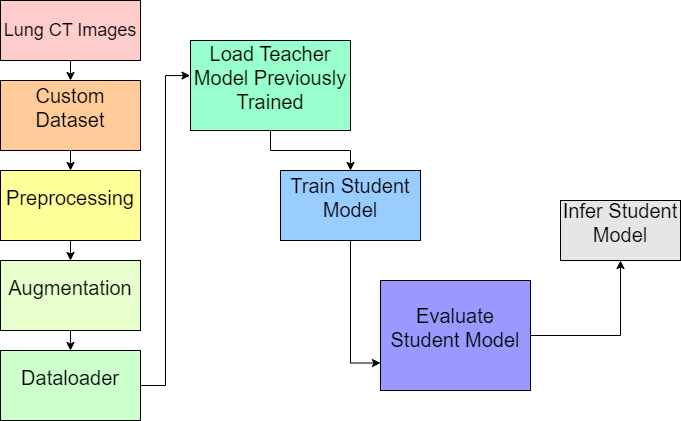

The diagram above was exported from draw.io. Its source (the exported page's mxGraphModel, read from the mxfile embedded in the PNG):
<mxGraphModel dx="1290" dy="585" grid="1" gridSize="10" guides="1" tooltips="1" connect="1" arrows="1" fold="1" page="1" pageScale="1" pageWidth="850" pageHeight="1100" math="0" shadow="0">
  <root>
    <mxCell id="0" />
    <mxCell id="1" parent="0" />
    <mxCell id="kngVpizkMVEtZiapuEf1-10" style="edgeStyle=orthogonalEdgeStyle;rounded=0;orthogonalLoop=1;jettySize=auto;html=1;exitX=0.5;exitY=1;exitDx=0;exitDy=0;entryX=0.5;entryY=0;entryDx=0;entryDy=0;" edge="1" parent="1" source="kngVpizkMVEtZiapuEf1-1" target="kngVpizkMVEtZiapuEf1-2">
      <mxGeometry relative="1" as="geometry" />
    </mxCell>
    <mxCell id="kngVpizkMVEtZiapuEf1-1" value="&lt;font style=&quot;font-size: 18px;&quot;&gt;Lung CT Images&lt;/font&gt;" style="rounded=0;whiteSpace=wrap;html=1;strokeColor=#000000;fillColor=#FFCCCC;" vertex="1" parent="1">
      <mxGeometry x="70" y="20" width="140" height="60" as="geometry" />
    </mxCell>
    <mxCell id="kngVpizkMVEtZiapuEf1-11" style="edgeStyle=orthogonalEdgeStyle;rounded=0;orthogonalLoop=1;jettySize=auto;html=1;exitX=0.5;exitY=1;exitDx=0;exitDy=0;entryX=0.5;entryY=0;entryDx=0;entryDy=0;" edge="1" parent="1" source="kngVpizkMVEtZiapuEf1-2" target="kngVpizkMVEtZiapuEf1-3">
      <mxGeometry relative="1" as="geometry" />
    </mxCell>
    <mxCell id="kngVpizkMVEtZiapuEf1-2" value="&#10;&lt;span data-sheets-userformat=&quot;{&amp;quot;2&amp;quot;:8767,&amp;quot;3&amp;quot;:{&amp;quot;1&amp;quot;:0},&amp;quot;4&amp;quot;:{&amp;quot;1&amp;quot;:2,&amp;quot;2&amp;quot;:13689059},&amp;quot;5&amp;quot;:{&amp;quot;1&amp;quot;:[{&amp;quot;1&amp;quot;:2,&amp;quot;2&amp;quot;:0,&amp;quot;5&amp;quot;:{&amp;quot;1&amp;quot;:2,&amp;quot;2&amp;quot;:0}},{&amp;quot;1&amp;quot;:0,&amp;quot;2&amp;quot;:0,&amp;quot;3&amp;quot;:3},{&amp;quot;1&amp;quot;:1,&amp;quot;2&amp;quot;:0,&amp;quot;4&amp;quot;:1}]},&amp;quot;6&amp;quot;:{&amp;quot;1&amp;quot;:[{&amp;quot;1&amp;quot;:2,&amp;quot;2&amp;quot;:0,&amp;quot;5&amp;quot;:{&amp;quot;1&amp;quot;:2,&amp;quot;2&amp;quot;:0}},{&amp;quot;1&amp;quot;:0,&amp;quot;2&amp;quot;:0,&amp;quot;3&amp;quot;:3},{&amp;quot;1&amp;quot;:1,&amp;quot;2&amp;quot;:0,&amp;quot;4&amp;quot;:1}]},&amp;quot;7&amp;quot;:{&amp;quot;1&amp;quot;:[{&amp;quot;1&amp;quot;:2,&amp;quot;2&amp;quot;:0,&amp;quot;5&amp;quot;:{&amp;quot;1&amp;quot;:2,&amp;quot;2&amp;quot;:0}},{&amp;quot;1&amp;quot;:0,&amp;quot;2&amp;quot;:0,&amp;quot;3&amp;quot;:3},{&amp;quot;1&amp;quot;:1,&amp;quot;2&amp;quot;:0,&amp;quot;4&amp;quot;:1}]},&amp;quot;8&amp;quot;:{&amp;quot;1&amp;quot;:[{&amp;quot;1&amp;quot;:2,&amp;quot;2&amp;quot;:0,&amp;quot;5&amp;quot;:{&amp;quot;1&amp;quot;:2,&amp;quot;2&amp;quot;:0}},{&amp;quot;1&amp;quot;:0,&amp;quot;2&amp;quot;:0,&amp;quot;3&amp;quot;:3},{&amp;quot;1&amp;quot;:1,&amp;quot;2&amp;quot;:0,&amp;quot;4&amp;quot;:1}]},&amp;quot;12&amp;quot;:0,&amp;quot;16&amp;quot;:15}&quot; data-sheets-value=&quot;{&amp;quot;1&amp;quot;:2,&amp;quot;2&amp;quot;:&amp;quot;Custom Dataset&amp;quot;}&quot; data-sheets-root=&quot;1&quot; style=&quot;font-size:15pt;font-family:Arial;font-style:normal;&quot;&gt;Custom Dataset&lt;/span&gt;&#10;&#10;" style="rounded=0;whiteSpace=wrap;html=1;strokeColor=#000000;fillColor=#FFCC99;" vertex="1" parent="1">
      <mxGeometry x="70" y="100" width="140" height="70" as="geometry" />
    </mxCell>
    <mxCell id="kngVpizkMVEtZiapuEf1-12" style="edgeStyle=orthogonalEdgeStyle;rounded=0;orthogonalLoop=1;jettySize=auto;html=1;exitX=0.5;exitY=1;exitDx=0;exitDy=0;entryX=0.5;entryY=0;entryDx=0;entryDy=0;" edge="1" parent="1" source="kngVpizkMVEtZiapuEf1-3" target="kngVpizkMVEtZiapuEf1-4">
      <mxGeometry relative="1" as="geometry" />
    </mxCell>
    <mxCell id="kngVpizkMVEtZiapuEf1-3" value="&#10;&lt;span data-sheets-userformat=&quot;{&amp;quot;2&amp;quot;:8767,&amp;quot;3&amp;quot;:{&amp;quot;1&amp;quot;:0},&amp;quot;4&amp;quot;:{&amp;quot;1&amp;quot;:2,&amp;quot;2&amp;quot;:13228792},&amp;quot;5&amp;quot;:{&amp;quot;1&amp;quot;:[{&amp;quot;1&amp;quot;:2,&amp;quot;2&amp;quot;:0,&amp;quot;5&amp;quot;:{&amp;quot;1&amp;quot;:2,&amp;quot;2&amp;quot;:0}},{&amp;quot;1&amp;quot;:0,&amp;quot;2&amp;quot;:0,&amp;quot;3&amp;quot;:3},{&amp;quot;1&amp;quot;:1,&amp;quot;2&amp;quot;:0,&amp;quot;4&amp;quot;:1}]},&amp;quot;6&amp;quot;:{&amp;quot;1&amp;quot;:[{&amp;quot;1&amp;quot;:2,&amp;quot;2&amp;quot;:0,&amp;quot;5&amp;quot;:{&amp;quot;1&amp;quot;:2,&amp;quot;2&amp;quot;:0}},{&amp;quot;1&amp;quot;:0,&amp;quot;2&amp;quot;:0,&amp;quot;3&amp;quot;:3},{&amp;quot;1&amp;quot;:1,&amp;quot;2&amp;quot;:0,&amp;quot;4&amp;quot;:1}]},&amp;quot;7&amp;quot;:{&amp;quot;1&amp;quot;:[{&amp;quot;1&amp;quot;:2,&amp;quot;2&amp;quot;:0,&amp;quot;5&amp;quot;:{&amp;quot;1&amp;quot;:2,&amp;quot;2&amp;quot;:0}},{&amp;quot;1&amp;quot;:0,&amp;quot;2&amp;quot;:0,&amp;quot;3&amp;quot;:3},{&amp;quot;1&amp;quot;:1,&amp;quot;2&amp;quot;:0,&amp;quot;4&amp;quot;:1}]},&amp;quot;8&amp;quot;:{&amp;quot;1&amp;quot;:[{&amp;quot;1&amp;quot;:2,&amp;quot;2&amp;quot;:0,&amp;quot;5&amp;quot;:{&amp;quot;1&amp;quot;:2,&amp;quot;2&amp;quot;:0}},{&amp;quot;1&amp;quot;:0,&amp;quot;2&amp;quot;:0,&amp;quot;3&amp;quot;:3},{&amp;quot;1&amp;quot;:1,&amp;quot;2&amp;quot;:0,&amp;quot;4&amp;quot;:1}]},&amp;quot;12&amp;quot;:0,&amp;quot;16&amp;quot;:15}&quot; data-sheets-value=&quot;{&amp;quot;1&amp;quot;:2,&amp;quot;2&amp;quot;:&amp;quot;Preprocessing&amp;quot;}&quot; data-sheets-root=&quot;1&quot; style=&quot;font-size:15pt;font-family:Arial;font-style:normal;&quot;&gt;Preprocessing&lt;/span&gt;&#10;&#10;" style="rounded=0;whiteSpace=wrap;html=1;fillColor=#FFFF99;strokeColor=#000000;" vertex="1" parent="1">
      <mxGeometry x="70" y="190" width="140" height="70" as="geometry" />
    </mxCell>
    <mxCell id="kngVpizkMVEtZiapuEf1-13" style="edgeStyle=orthogonalEdgeStyle;rounded=0;orthogonalLoop=1;jettySize=auto;html=1;exitX=0.5;exitY=1;exitDx=0;exitDy=0;entryX=0.5;entryY=0;entryDx=0;entryDy=0;" edge="1" parent="1" source="kngVpizkMVEtZiapuEf1-4" target="kngVpizkMVEtZiapuEf1-5">
      <mxGeometry relative="1" as="geometry" />
    </mxCell>
    <mxCell id="kngVpizkMVEtZiapuEf1-4" value="&#10;&lt;span data-sheets-userformat=&quot;{&amp;quot;2&amp;quot;:8767,&amp;quot;3&amp;quot;:{&amp;quot;1&amp;quot;:0},&amp;quot;4&amp;quot;:{&amp;quot;1&amp;quot;:2,&amp;quot;2&amp;quot;:13624051},&amp;quot;5&amp;quot;:{&amp;quot;1&amp;quot;:[{&amp;quot;1&amp;quot;:2,&amp;quot;2&amp;quot;:0,&amp;quot;5&amp;quot;:{&amp;quot;1&amp;quot;:2,&amp;quot;2&amp;quot;:0}},{&amp;quot;1&amp;quot;:0,&amp;quot;2&amp;quot;:0,&amp;quot;3&amp;quot;:3},{&amp;quot;1&amp;quot;:1,&amp;quot;2&amp;quot;:0,&amp;quot;4&amp;quot;:1}]},&amp;quot;6&amp;quot;:{&amp;quot;1&amp;quot;:[{&amp;quot;1&amp;quot;:2,&amp;quot;2&amp;quot;:0,&amp;quot;5&amp;quot;:{&amp;quot;1&amp;quot;:2,&amp;quot;2&amp;quot;:0}},{&amp;quot;1&amp;quot;:0,&amp;quot;2&amp;quot;:0,&amp;quot;3&amp;quot;:3},{&amp;quot;1&amp;quot;:1,&amp;quot;2&amp;quot;:0,&amp;quot;4&amp;quot;:1}]},&amp;quot;7&amp;quot;:{&amp;quot;1&amp;quot;:[{&amp;quot;1&amp;quot;:2,&amp;quot;2&amp;quot;:0,&amp;quot;5&amp;quot;:{&amp;quot;1&amp;quot;:2,&amp;quot;2&amp;quot;:0}},{&amp;quot;1&amp;quot;:0,&amp;quot;2&amp;quot;:0,&amp;quot;3&amp;quot;:3},{&amp;quot;1&amp;quot;:1,&amp;quot;2&amp;quot;:0,&amp;quot;4&amp;quot;:1}]},&amp;quot;8&amp;quot;:{&amp;quot;1&amp;quot;:[{&amp;quot;1&amp;quot;:2,&amp;quot;2&amp;quot;:0,&amp;quot;5&amp;quot;:{&amp;quot;1&amp;quot;:2,&amp;quot;2&amp;quot;:0}},{&amp;quot;1&amp;quot;:0,&amp;quot;2&amp;quot;:0,&amp;quot;3&amp;quot;:3},{&amp;quot;1&amp;quot;:1,&amp;quot;2&amp;quot;:0,&amp;quot;4&amp;quot;:1}]},&amp;quot;12&amp;quot;:0,&amp;quot;16&amp;quot;:15}&quot; data-sheets-value=&quot;{&amp;quot;1&amp;quot;:2,&amp;quot;2&amp;quot;:&amp;quot;Augmentation &amp;quot;}&quot; data-sheets-root=&quot;1&quot; style=&quot;font-size:15pt;font-family:Arial;font-style:normal;&quot;&gt;Augmentation &lt;/span&gt;&#10;&#10;" style="rounded=0;whiteSpace=wrap;html=1;fillColor=#E6FFCC;strokeColor=#000000;" vertex="1" parent="1">
      <mxGeometry x="70" y="280" width="140" height="70" as="geometry" />
    </mxCell>
    <mxCell id="kngVpizkMVEtZiapuEf1-14" style="edgeStyle=orthogonalEdgeStyle;rounded=0;orthogonalLoop=1;jettySize=auto;html=1;exitX=1;exitY=0.5;exitDx=0;exitDy=0;entryX=-0.003;entryY=0.39;entryDx=0;entryDy=0;entryPerimeter=0;" edge="1" parent="1" source="kngVpizkMVEtZiapuEf1-5" target="kngVpizkMVEtZiapuEf1-6">
      <mxGeometry relative="1" as="geometry" />
    </mxCell>
    <mxCell id="kngVpizkMVEtZiapuEf1-5" value="&#10;&lt;span data-sheets-userformat=&quot;{&amp;quot;2&amp;quot;:8767,&amp;quot;3&amp;quot;:{&amp;quot;1&amp;quot;:0},&amp;quot;4&amp;quot;:{&amp;quot;1&amp;quot;:2,&amp;quot;2&amp;quot;:14275305},&amp;quot;5&amp;quot;:{&amp;quot;1&amp;quot;:[{&amp;quot;1&amp;quot;:2,&amp;quot;2&amp;quot;:0,&amp;quot;5&amp;quot;:{&amp;quot;1&amp;quot;:2,&amp;quot;2&amp;quot;:0}},{&amp;quot;1&amp;quot;:0,&amp;quot;2&amp;quot;:0,&amp;quot;3&amp;quot;:3},{&amp;quot;1&amp;quot;:1,&amp;quot;2&amp;quot;:0,&amp;quot;4&amp;quot;:1}]},&amp;quot;6&amp;quot;:{&amp;quot;1&amp;quot;:[{&amp;quot;1&amp;quot;:2,&amp;quot;2&amp;quot;:0,&amp;quot;5&amp;quot;:{&amp;quot;1&amp;quot;:2,&amp;quot;2&amp;quot;:0}},{&amp;quot;1&amp;quot;:0,&amp;quot;2&amp;quot;:0,&amp;quot;3&amp;quot;:3},{&amp;quot;1&amp;quot;:1,&amp;quot;2&amp;quot;:0,&amp;quot;4&amp;quot;:1}]},&amp;quot;7&amp;quot;:{&amp;quot;1&amp;quot;:[{&amp;quot;1&amp;quot;:2,&amp;quot;2&amp;quot;:0,&amp;quot;5&amp;quot;:{&amp;quot;1&amp;quot;:2,&amp;quot;2&amp;quot;:0}},{&amp;quot;1&amp;quot;:0,&amp;quot;2&amp;quot;:0,&amp;quot;3&amp;quot;:3},{&amp;quot;1&amp;quot;:1,&amp;quot;2&amp;quot;:0,&amp;quot;4&amp;quot;:1}]},&amp;quot;8&amp;quot;:{&amp;quot;1&amp;quot;:[{&amp;quot;1&amp;quot;:2,&amp;quot;2&amp;quot;:0,&amp;quot;5&amp;quot;:{&amp;quot;1&amp;quot;:2,&amp;quot;2&amp;quot;:0}},{&amp;quot;1&amp;quot;:0,&amp;quot;2&amp;quot;:0,&amp;quot;3&amp;quot;:3},{&amp;quot;1&amp;quot;:1,&amp;quot;2&amp;quot;:0,&amp;quot;4&amp;quot;:1}]},&amp;quot;12&amp;quot;:0,&amp;quot;16&amp;quot;:15}&quot; data-sheets-value=&quot;{&amp;quot;1&amp;quot;:2,&amp;quot;2&amp;quot;:&amp;quot;Dataloader&amp;quot;}&quot; data-sheets-root=&quot;1&quot; style=&quot;font-size:15pt;font-family:Arial;font-style:normal;&quot;&gt;Dataloader&lt;/span&gt;&#10;&#10;" style="rounded=0;whiteSpace=wrap;html=1;fillColor=#CCFFCC;strokeColor=#000000;" vertex="1" parent="1">
      <mxGeometry x="70" y="370" width="140" height="70" as="geometry" />
    </mxCell>
    <mxCell id="kngVpizkMVEtZiapuEf1-15" style="edgeStyle=orthogonalEdgeStyle;rounded=0;orthogonalLoop=1;jettySize=auto;html=1;exitX=0.5;exitY=1;exitDx=0;exitDy=0;" edge="1" parent="1" source="kngVpizkMVEtZiapuEf1-6" target="kngVpizkMVEtZiapuEf1-7">
      <mxGeometry relative="1" as="geometry" />
    </mxCell>
    <mxCell id="kngVpizkMVEtZiapuEf1-6" value="&#10;&lt;span data-sheets-userformat=&quot;{&amp;quot;2&amp;quot;:8767,&amp;quot;3&amp;quot;:{&amp;quot;1&amp;quot;:0},&amp;quot;4&amp;quot;:{&amp;quot;1&amp;quot;:2,&amp;quot;2&amp;quot;:15389148},&amp;quot;5&amp;quot;:{&amp;quot;1&amp;quot;:[{&amp;quot;1&amp;quot;:2,&amp;quot;2&amp;quot;:0,&amp;quot;5&amp;quot;:{&amp;quot;1&amp;quot;:2,&amp;quot;2&amp;quot;:0}},{&amp;quot;1&amp;quot;:0,&amp;quot;2&amp;quot;:0,&amp;quot;3&amp;quot;:3},{&amp;quot;1&amp;quot;:1,&amp;quot;2&amp;quot;:0,&amp;quot;4&amp;quot;:1}]},&amp;quot;6&amp;quot;:{&amp;quot;1&amp;quot;:[{&amp;quot;1&amp;quot;:2,&amp;quot;2&amp;quot;:0,&amp;quot;5&amp;quot;:{&amp;quot;1&amp;quot;:2,&amp;quot;2&amp;quot;:0}},{&amp;quot;1&amp;quot;:0,&amp;quot;2&amp;quot;:0,&amp;quot;3&amp;quot;:3},{&amp;quot;1&amp;quot;:1,&amp;quot;2&amp;quot;:0,&amp;quot;4&amp;quot;:1}]},&amp;quot;7&amp;quot;:{&amp;quot;1&amp;quot;:[{&amp;quot;1&amp;quot;:2,&amp;quot;2&amp;quot;:0,&amp;quot;5&amp;quot;:{&amp;quot;1&amp;quot;:2,&amp;quot;2&amp;quot;:0}},{&amp;quot;1&amp;quot;:0,&amp;quot;2&amp;quot;:0,&amp;quot;3&amp;quot;:3},{&amp;quot;1&amp;quot;:1,&amp;quot;2&amp;quot;:0,&amp;quot;4&amp;quot;:1}]},&amp;quot;8&amp;quot;:{&amp;quot;1&amp;quot;:[{&amp;quot;1&amp;quot;:2,&amp;quot;2&amp;quot;:0,&amp;quot;5&amp;quot;:{&amp;quot;1&amp;quot;:2,&amp;quot;2&amp;quot;:0}},{&amp;quot;1&amp;quot;:0,&amp;quot;2&amp;quot;:0,&amp;quot;3&amp;quot;:3},{&amp;quot;1&amp;quot;:1,&amp;quot;2&amp;quot;:0,&amp;quot;4&amp;quot;:1}]},&amp;quot;12&amp;quot;:0,&amp;quot;16&amp;quot;:15}&quot; data-sheets-value=&quot;{&amp;quot;1&amp;quot;:2,&amp;quot;2&amp;quot;:&amp;quot;Load Teacher Model Previously Trained&amp;quot;}&quot; data-sheets-root=&quot;1&quot; style=&quot;font-size:15pt;font-family:Arial;font-style:normal;&quot;&gt;Load Teacher Model Previously Trained&lt;/span&gt;&#10;&#10;" style="rounded=0;whiteSpace=wrap;html=1;fillColor=#99FFCC;strokeColor=#000000;" vertex="1" parent="1">
      <mxGeometry x="260" y="60" width="160" height="90" as="geometry" />
    </mxCell>
    <mxCell id="kngVpizkMVEtZiapuEf1-16" style="edgeStyle=orthogonalEdgeStyle;rounded=0;orthogonalLoop=1;jettySize=auto;html=1;exitX=0.5;exitY=1;exitDx=0;exitDy=0;entryX=0;entryY=0.75;entryDx=0;entryDy=0;" edge="1" parent="1" source="kngVpizkMVEtZiapuEf1-7" target="kngVpizkMVEtZiapuEf1-8">
      <mxGeometry relative="1" as="geometry" />
    </mxCell>
    <mxCell id="kngVpizkMVEtZiapuEf1-7" value="&#10;&lt;span data-sheets-userformat=&quot;{&amp;quot;2&amp;quot;:8767,&amp;quot;3&amp;quot;:{&amp;quot;1&amp;quot;:0},&amp;quot;4&amp;quot;:{&amp;quot;1&amp;quot;:2,&amp;quot;2&amp;quot;:16773836},&amp;quot;5&amp;quot;:{&amp;quot;1&amp;quot;:[{&amp;quot;1&amp;quot;:2,&amp;quot;2&amp;quot;:0,&amp;quot;5&amp;quot;:{&amp;quot;1&amp;quot;:2,&amp;quot;2&amp;quot;:0}},{&amp;quot;1&amp;quot;:0,&amp;quot;2&amp;quot;:0,&amp;quot;3&amp;quot;:3},{&amp;quot;1&amp;quot;:1,&amp;quot;2&amp;quot;:0,&amp;quot;4&amp;quot;:1}]},&amp;quot;6&amp;quot;:{&amp;quot;1&amp;quot;:[{&amp;quot;1&amp;quot;:2,&amp;quot;2&amp;quot;:0,&amp;quot;5&amp;quot;:{&amp;quot;1&amp;quot;:2,&amp;quot;2&amp;quot;:0}},{&amp;quot;1&amp;quot;:0,&amp;quot;2&amp;quot;:0,&amp;quot;3&amp;quot;:3},{&amp;quot;1&amp;quot;:1,&amp;quot;2&amp;quot;:0,&amp;quot;4&amp;quot;:1}]},&amp;quot;7&amp;quot;:{&amp;quot;1&amp;quot;:[{&amp;quot;1&amp;quot;:2,&amp;quot;2&amp;quot;:0,&amp;quot;5&amp;quot;:{&amp;quot;1&amp;quot;:2,&amp;quot;2&amp;quot;:0}},{&amp;quot;1&amp;quot;:0,&amp;quot;2&amp;quot;:0,&amp;quot;3&amp;quot;:3},{&amp;quot;1&amp;quot;:1,&amp;quot;2&amp;quot;:0,&amp;quot;4&amp;quot;:1}]},&amp;quot;8&amp;quot;:{&amp;quot;1&amp;quot;:[{&amp;quot;1&amp;quot;:2,&amp;quot;2&amp;quot;:0,&amp;quot;5&amp;quot;:{&amp;quot;1&amp;quot;:2,&amp;quot;2&amp;quot;:0}},{&amp;quot;1&amp;quot;:0,&amp;quot;2&amp;quot;:0,&amp;quot;3&amp;quot;:3},{&amp;quot;1&amp;quot;:1,&amp;quot;2&amp;quot;:0,&amp;quot;4&amp;quot;:1}]},&amp;quot;12&amp;quot;:0,&amp;quot;16&amp;quot;:15}&quot; data-sheets-value=&quot;{&amp;quot;1&amp;quot;:2,&amp;quot;2&amp;quot;:&amp;quot;Train Student Model&amp;quot;}&quot; data-sheets-root=&quot;1&quot; style=&quot;font-size:15pt;font-family:Arial;font-style:normal;&quot;&gt;Train Student Model&lt;/span&gt;&#10;&#10;" style="rounded=0;whiteSpace=wrap;html=1;fillColor=#99CCFF;strokeColor=#000000;" vertex="1" parent="1">
      <mxGeometry x="350" y="190" width="140" height="70" as="geometry" />
    </mxCell>
    <mxCell id="kngVpizkMVEtZiapuEf1-18" style="edgeStyle=orthogonalEdgeStyle;rounded=0;orthogonalLoop=1;jettySize=auto;html=1;exitX=1;exitY=0.5;exitDx=0;exitDy=0;" edge="1" parent="1" source="kngVpizkMVEtZiapuEf1-8" target="kngVpizkMVEtZiapuEf1-9">
      <mxGeometry relative="1" as="geometry" />
    </mxCell>
    <mxCell id="kngVpizkMVEtZiapuEf1-8" value="&#10;&lt;span data-sheets-userformat=&quot;{&amp;quot;2&amp;quot;:8767,&amp;quot;3&amp;quot;:{&amp;quot;1&amp;quot;:0},&amp;quot;4&amp;quot;:{&amp;quot;1&amp;quot;:2,&amp;quot;2&amp;quot;:16043212},&amp;quot;5&amp;quot;:{&amp;quot;1&amp;quot;:[{&amp;quot;1&amp;quot;:2,&amp;quot;2&amp;quot;:0,&amp;quot;5&amp;quot;:{&amp;quot;1&amp;quot;:2,&amp;quot;2&amp;quot;:0}},{&amp;quot;1&amp;quot;:0,&amp;quot;2&amp;quot;:0,&amp;quot;3&amp;quot;:3},{&amp;quot;1&amp;quot;:1,&amp;quot;2&amp;quot;:0,&amp;quot;4&amp;quot;:1}]},&amp;quot;6&amp;quot;:{&amp;quot;1&amp;quot;:[{&amp;quot;1&amp;quot;:2,&amp;quot;2&amp;quot;:0,&amp;quot;5&amp;quot;:{&amp;quot;1&amp;quot;:2,&amp;quot;2&amp;quot;:0}},{&amp;quot;1&amp;quot;:0,&amp;quot;2&amp;quot;:0,&amp;quot;3&amp;quot;:3},{&amp;quot;1&amp;quot;:1,&amp;quot;2&amp;quot;:0,&amp;quot;4&amp;quot;:1}]},&amp;quot;7&amp;quot;:{&amp;quot;1&amp;quot;:[{&amp;quot;1&amp;quot;:2,&amp;quot;2&amp;quot;:0,&amp;quot;5&amp;quot;:{&amp;quot;1&amp;quot;:2,&amp;quot;2&amp;quot;:0}},{&amp;quot;1&amp;quot;:0,&amp;quot;2&amp;quot;:0,&amp;quot;3&amp;quot;:3},{&amp;quot;1&amp;quot;:1,&amp;quot;2&amp;quot;:0,&amp;quot;4&amp;quot;:1}]},&amp;quot;8&amp;quot;:{&amp;quot;1&amp;quot;:[{&amp;quot;1&amp;quot;:2,&amp;quot;2&amp;quot;:0,&amp;quot;5&amp;quot;:{&amp;quot;1&amp;quot;:2,&amp;quot;2&amp;quot;:0}},{&amp;quot;1&amp;quot;:0,&amp;quot;2&amp;quot;:0,&amp;quot;3&amp;quot;:3},{&amp;quot;1&amp;quot;:1,&amp;quot;2&amp;quot;:0,&amp;quot;4&amp;quot;:1}]},&amp;quot;12&amp;quot;:0,&amp;quot;16&amp;quot;:15}&quot; data-sheets-value=&quot;{&amp;quot;1&amp;quot;:2,&amp;quot;2&amp;quot;:&amp;quot;Evaluate Student Model&amp;quot;}&quot; data-sheets-root=&quot;1&quot; style=&quot;font-size:15pt;font-family:Arial;font-style:normal;&quot;&gt;Evaluate Student Model&lt;/span&gt;&#10;&#10;" style="rounded=0;whiteSpace=wrap;html=1;fillColor=#9999FF;strokeColor=#000000;" vertex="1" parent="1">
      <mxGeometry x="450" y="300" width="150" height="110" as="geometry" />
    </mxCell>
    <mxCell id="kngVpizkMVEtZiapuEf1-9" value="&#10;&lt;span data-sheets-userformat=&quot;{&amp;quot;2&amp;quot;:8767,&amp;quot;3&amp;quot;:{&amp;quot;1&amp;quot;:0},&amp;quot;4&amp;quot;:{&amp;quot;1&amp;quot;:2,&amp;quot;2&amp;quot;:15120559},&amp;quot;5&amp;quot;:{&amp;quot;1&amp;quot;:[{&amp;quot;1&amp;quot;:2,&amp;quot;2&amp;quot;:0,&amp;quot;5&amp;quot;:{&amp;quot;1&amp;quot;:2,&amp;quot;2&amp;quot;:0}},{&amp;quot;1&amp;quot;:0,&amp;quot;2&amp;quot;:0,&amp;quot;3&amp;quot;:3},{&amp;quot;1&amp;quot;:1,&amp;quot;2&amp;quot;:0,&amp;quot;4&amp;quot;:1}]},&amp;quot;6&amp;quot;:{&amp;quot;1&amp;quot;:[{&amp;quot;1&amp;quot;:2,&amp;quot;2&amp;quot;:0,&amp;quot;5&amp;quot;:{&amp;quot;1&amp;quot;:2,&amp;quot;2&amp;quot;:0}},{&amp;quot;1&amp;quot;:0,&amp;quot;2&amp;quot;:0,&amp;quot;3&amp;quot;:3},{&amp;quot;1&amp;quot;:1,&amp;quot;2&amp;quot;:0,&amp;quot;4&amp;quot;:1}]},&amp;quot;7&amp;quot;:{&amp;quot;1&amp;quot;:[{&amp;quot;1&amp;quot;:2,&amp;quot;2&amp;quot;:0,&amp;quot;5&amp;quot;:{&amp;quot;1&amp;quot;:2,&amp;quot;2&amp;quot;:0}},{&amp;quot;1&amp;quot;:0,&amp;quot;2&amp;quot;:0,&amp;quot;3&amp;quot;:3},{&amp;quot;1&amp;quot;:1,&amp;quot;2&amp;quot;:0,&amp;quot;4&amp;quot;:1}]},&amp;quot;8&amp;quot;:{&amp;quot;1&amp;quot;:[{&amp;quot;1&amp;quot;:2,&amp;quot;2&amp;quot;:0,&amp;quot;5&amp;quot;:{&amp;quot;1&amp;quot;:2,&amp;quot;2&amp;quot;:0}},{&amp;quot;1&amp;quot;:0,&amp;quot;2&amp;quot;:0,&amp;quot;3&amp;quot;:3},{&amp;quot;1&amp;quot;:1,&amp;quot;2&amp;quot;:0,&amp;quot;4&amp;quot;:1}]},&amp;quot;12&amp;quot;:0,&amp;quot;16&amp;quot;:15}&quot; data-sheets-value=&quot;{&amp;quot;1&amp;quot;:2,&amp;quot;2&amp;quot;:&amp;quot;Infer Student Model&amp;quot;}&quot; data-sheets-root=&quot;1&quot; style=&quot;font-size:15pt;font-family:Arial;font-style:normal;&quot;&gt;Infer Student Model&lt;/span&gt;&#10;&#10;" style="rounded=0;whiteSpace=wrap;html=1;fillColor=#E6E6E6;strokeColor=#000000;" vertex="1" parent="1">
      <mxGeometry x="630" y="220" width="120" height="60" as="geometry" />
    </mxCell>
  </root>
</mxGraphModel>